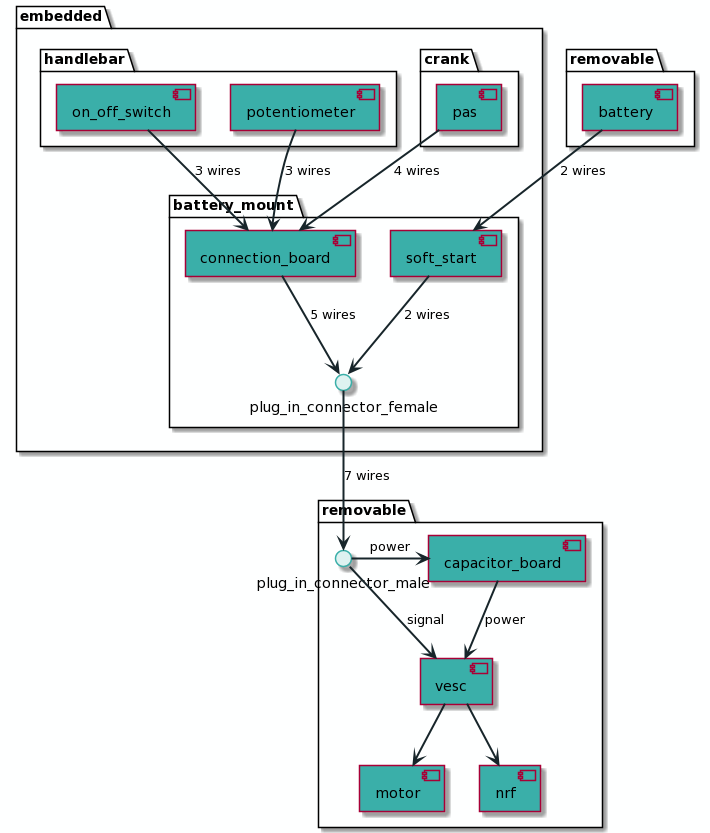

The diagram above was rendered by PlantUML. Its source (embedded in the PNG):
@startuml
skinparam backgroundColor #FEFFFF

skinparam InterfaceBackgroundColor #DEF2F1
skinparam InterfaceBorderColor #3AAFA9

skinparam component {
  StartColor Black
  EndColor Black
  BackgroundColor #3AAFA9
  FontName Yu Gothic UI Semibold
  ArrowColor #17252A
  ArrowThickness 2
  ArrowFontName Yu Gothic UI Semibold
}

    package "removable" as battery_r {
        [battery]
    }

    package embedded {
        package crank {
            [pas]
        }
        
        package handlebar {
            [on_off_switch]
            [potentiometer]
        }
        package battery_mount {
            [soft_start]
            [connection_board]
            interface plug_in_connector_female
        }
        potentiometer --> connection_board : 3 wires
        pas --> connection_board : 4 wires
        on_off_switch --> connection_board : 3 wires
        connection_board --> plug_in_connector_female :  5 wires
    }
    
    package removable {
        interface plug_in_connector_male
        [vesc]
        [motor]
        [nrf]
        [capacitor_board]
        plug_in_connector_male -> capacitor_board : power             
        plug_in_connector_male -> vesc : signal
        capacitor_board --> vesc : power
        vesc --> motor
        vesc --> nrf
    } 
    
    battery --> soft_start : 2 wires
    soft_start --> plug_in_connector_female : 2 wires
    plug_in_connector_female --> plug_in_connector_male : 7 wires
@enduml